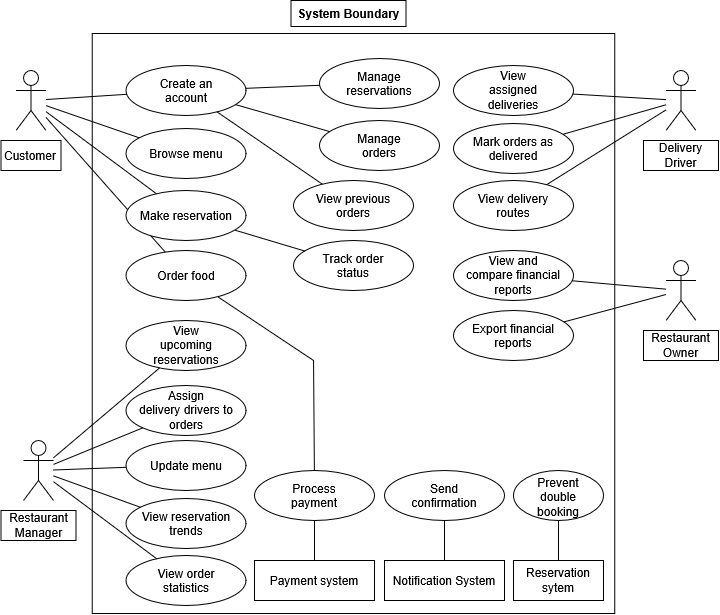

The diagram above was exported from draw.io. Its source (the exported page's mxGraphModel, read from the mxfile embedded in the PNG):
<mxGraphModel dx="685" dy="925" grid="1" gridSize="10" guides="1" tooltips="1" connect="1" arrows="1" fold="1" page="1" pageScale="1" pageWidth="827" pageHeight="1169" background="light-dark(#FFFFFF,#FFFFFF)" math="0" shadow="0">
  <root>
    <mxCell id="0" />
    <mxCell id="uPbWY4uEyaeZyaGZvU67-10" parent="0" value="Background" />
    <mxCell id="TBBkV8oLZ4BvgstzBtXd-29" parent="uPbWY4uEyaeZyaGZvU67-10" style="rounded=0;whiteSpace=wrap;html=1;strokeColor=light-dark(#000000,#000000);fillColor=light-dark(#FFFFFF,#FFFFFF);" value="" vertex="1">
      <mxGeometry height="580" width="522.5" x="138.75" y="173" as="geometry" />
    </mxCell>
    <mxCell id="TBBkV8oLZ4BvgstzBtXd-30" parent="uPbWY4uEyaeZyaGZvU67-10" style="text;align=center;fontStyle=1;verticalAlign=middle;spacingLeft=3;spacingRight=3;strokeColor=light-dark(#000000,#000000);rotatable=0;points=[[0,0.5],[1,0.5]];portConstraint=eastwest;html=1;fontColor=light-dark(#000000,#000000);fillColor=light-dark(#FFFFFF,#FFFFFF);" value="System Boundary" vertex="1">
      <mxGeometry height="26" width="115" x="337.5" y="140" as="geometry" />
    </mxCell>
    <mxCell id="TBBkV8oLZ4BvgstzBtXd-32" parent="uPbWY4uEyaeZyaGZvU67-10" style="shape=umlActor;verticalLabelPosition=bottom;verticalAlign=top;html=1;outlineConnect=0;labelPerimeter=1;strokeColor=light-dark(#000000,#000000);fillColor=light-dark(#FFFFFF,#FFFFFF);" value="Actor" vertex="1">
      <mxGeometry height="60" width="30" x="62.5" y="210" as="geometry" />
    </mxCell>
    <mxCell id="TBBkV8oLZ4BvgstzBtXd-33" parent="uPbWY4uEyaeZyaGZvU67-10" style="text;html=1;whiteSpace=wrap;strokeColor=light-dark(#000000,#000000);fillColor=light-dark(#FFFFFF,#FFFFFF);align=center;verticalAlign=middle;rounded=0;fontColor=light-dark(#000000,#000000);labelBorderColor=none;" value="Customer" vertex="1">
      <mxGeometry height="30" width="60" x="47.5" y="280" as="geometry" />
    </mxCell>
    <mxCell id="TBBkV8oLZ4BvgstzBtXd-34" parent="uPbWY4uEyaeZyaGZvU67-10" style="shape=umlActor;verticalLabelPosition=bottom;verticalAlign=top;html=1;outlineConnect=0;labelPerimeter=1;strokeColor=light-dark(#000000,#000000);fillColor=light-dark(#FFFFFF,#FFFFFF);" value="Actor" vertex="1">
      <mxGeometry height="60" width="30" x="70" y="580" as="geometry" />
    </mxCell>
    <mxCell id="TBBkV8oLZ4BvgstzBtXd-35" parent="uPbWY4uEyaeZyaGZvU67-10" style="text;html=1;whiteSpace=wrap;strokeColor=light-dark(#000000,#000000);fillColor=light-dark(#FFFFFF,#FFFFFF);align=center;verticalAlign=middle;rounded=0;fontColor=light-dark(#000000,#000000);labelBorderColor=none;" value="Restaurant Manager" vertex="1">
      <mxGeometry height="30" width="75" x="47.5" y="650" as="geometry" />
    </mxCell>
    <mxCell id="TBBkV8oLZ4BvgstzBtXd-36" parent="uPbWY4uEyaeZyaGZvU67-10" style="shape=umlActor;verticalLabelPosition=bottom;verticalAlign=top;html=1;outlineConnect=0;labelPerimeter=1;strokeColor=light-dark(#000000,#000000);fillColor=light-dark(#FFFFFF,#FFFFFF);" value="Actor" vertex="1">
      <mxGeometry height="60" width="30" x="712.5" y="210" as="geometry" />
    </mxCell>
    <mxCell id="TBBkV8oLZ4BvgstzBtXd-37" parent="uPbWY4uEyaeZyaGZvU67-10" style="text;html=1;whiteSpace=wrap;strokeColor=light-dark(#000000,#000000);fillColor=light-dark(#FFFFFF,#FFFFFF);align=center;verticalAlign=middle;rounded=0;fontColor=light-dark(#000000,#000000);labelBorderColor=none;" value="Delivery Driver" vertex="1">
      <mxGeometry height="30" width="75" x="690" y="280" as="geometry" />
    </mxCell>
    <mxCell id="TBBkV8oLZ4BvgstzBtXd-38" parent="uPbWY4uEyaeZyaGZvU67-10" style="shape=umlActor;verticalLabelPosition=bottom;verticalAlign=top;html=1;outlineConnect=0;labelPerimeter=1;strokeColor=light-dark(#000000,#000000);fillColor=light-dark(#FFFFFF,#FFFFFF);" value="Actor" vertex="1">
      <mxGeometry height="60" width="30" x="712.5" y="400" as="geometry" />
    </mxCell>
    <mxCell id="TBBkV8oLZ4BvgstzBtXd-39" parent="uPbWY4uEyaeZyaGZvU67-10" style="text;html=1;whiteSpace=wrap;strokeColor=light-dark(#000000,#000000);fillColor=light-dark(#FFFFFF,#FFFFFF);align=center;verticalAlign=middle;rounded=0;fontColor=light-dark(#000000,#000000);labelBorderColor=none;" value="&lt;div&gt;Restaurant&lt;/div&gt;&lt;div&gt;Owner&lt;/div&gt;" vertex="1">
      <mxGeometry height="30" width="75" x="690" y="470" as="geometry" />
    </mxCell>
    <mxCell id="TBBkV8oLZ4BvgstzBtXd-41" parent="uPbWY4uEyaeZyaGZvU67-10" style="ellipse;whiteSpace=wrap;html=1;shapeInside=1;fillColor=light-dark(#FFFFFF,#FFFFFF);strokeColor=light-dark(#000000,#000000);fontColor=light-dark(#000000,#000000);" value="Browse menu" vertex="1">
      <mxGeometry height="50" width="120" x="172.5" y="268" as="geometry" />
    </mxCell>
    <mxCell id="TBBkV8oLZ4BvgstzBtXd-44" parent="uPbWY4uEyaeZyaGZvU67-10" style="ellipse;whiteSpace=wrap;html=1;shapeInside=1;fillColor=light-dark(#FFFFFF,#FFFFFF);strokeColor=light-dark(#000000,#000000);fontColor=light-dark(#000000,#000000);" value="Order food" vertex="1">
      <mxGeometry height="50" width="120" x="172.5" y="390" as="geometry" />
    </mxCell>
    <mxCell id="TBBkV8oLZ4BvgstzBtXd-46" edge="1" parent="uPbWY4uEyaeZyaGZvU67-10" source="TBBkV8oLZ4BvgstzBtXd-41" style="endArrow=none;html=1;rounded=0;defaultLabelBackgroundColor=page;strokeColor=light-dark(#000000,#000000);" target="TBBkV8oLZ4BvgstzBtXd-32" value="">
      <mxGeometry height="50" relative="1" width="50" as="geometry">
        <mxPoint x="252.5" y="530" as="sourcePoint" />
        <mxPoint x="302.5" y="480" as="targetPoint" />
      </mxGeometry>
    </mxCell>
    <mxCell id="TBBkV8oLZ4BvgstzBtXd-48" edge="1" parent="uPbWY4uEyaeZyaGZvU67-10" source="TBBkV8oLZ4BvgstzBtXd-44" style="endArrow=none;html=1;rounded=0;defaultLabelBackgroundColor=page;strokeColor=light-dark(#000000,#000000);" target="TBBkV8oLZ4BvgstzBtXd-32" value="">
      <mxGeometry height="50" relative="1" width="50" as="geometry">
        <mxPoint x="202.5" y="240" as="sourcePoint" />
        <mxPoint x="122.5" y="243" as="targetPoint" />
      </mxGeometry>
    </mxCell>
    <mxCell id="TBBkV8oLZ4BvgstzBtXd-49" edge="1" parent="uPbWY4uEyaeZyaGZvU67-10" source="TBBkV8oLZ4BvgstzBtXd-45" style="endArrow=none;html=1;rounded=0;defaultLabelBackgroundColor=page;strokeColor=light-dark(#000000,#000000);" target="TBBkV8oLZ4BvgstzBtXd-32" value="">
      <mxGeometry height="50" relative="1" width="50" as="geometry">
        <mxPoint x="232.5" y="270" as="sourcePoint" />
        <mxPoint x="152.5" y="273" as="targetPoint" />
      </mxGeometry>
    </mxCell>
    <mxCell id="TBBkV8oLZ4BvgstzBtXd-51" parent="uPbWY4uEyaeZyaGZvU67-10" style="ellipse;whiteSpace=wrap;html=1;shapeInside=1;fillColor=light-dark(#FFFFFF,#FFFFFF);strokeColor=light-dark(#000000,#000000);fontColor=light-dark(#000000,#000000);" value="Create an account" vertex="1">
      <mxGeometry height="50" width="120" x="172.5" y="205" as="geometry" />
    </mxCell>
    <mxCell id="TBBkV8oLZ4BvgstzBtXd-53" parent="uPbWY4uEyaeZyaGZvU67-10" style="rounded=0;whiteSpace=wrap;html=1;fillColor=light-dark(#FFFFFF,#FFFFFF);strokeColor=light-dark(#000000,#000000);fontColor=light-dark(#000000,#000000);" value="&lt;div&gt;Notification System&lt;/div&gt;" vertex="1">
      <mxGeometry height="40" width="120" x="431" y="700" as="geometry" />
    </mxCell>
    <mxCell id="TBBkV8oLZ4BvgstzBtXd-55" parent="uPbWY4uEyaeZyaGZvU67-10" style="ellipse;whiteSpace=wrap;html=1;shapeInside=1;fillColor=light-dark(#FFFFFF,#FFFFFF);strokeColor=light-dark(#000000,#000000);fontColor=light-dark(#000000,#000000);" value="Manage reservations" vertex="1">
      <mxGeometry height="50" width="120" x="366" y="198" as="geometry" />
    </mxCell>
    <mxCell id="TBBkV8oLZ4BvgstzBtXd-56" parent="uPbWY4uEyaeZyaGZvU67-10" style="ellipse;whiteSpace=wrap;html=1;shapeInside=1;fillColor=light-dark(#FFFFFF,#FFFFFF);strokeColor=light-dark(#000000,#000000);fontColor=light-dark(#000000,#000000);" value="Manage&lt;div&gt;orders&lt;/div&gt;" vertex="1">
      <mxGeometry height="50" width="120" x="366" y="260" as="geometry" />
    </mxCell>
    <mxCell id="TBBkV8oLZ4BvgstzBtXd-58" parent="uPbWY4uEyaeZyaGZvU67-10" style="ellipse;whiteSpace=wrap;html=1;shapeInside=1;fillColor=light-dark(#FFFFFF,#FFFFFF);strokeColor=light-dark(#000000,#000000);fontColor=light-dark(#000000,#000000);" value="Track order status" vertex="1">
      <mxGeometry height="50" width="120" x="340" y="380" as="geometry" />
    </mxCell>
    <mxCell id="TBBkV8oLZ4BvgstzBtXd-59" edge="1" parent="uPbWY4uEyaeZyaGZvU67-10" source="TBBkV8oLZ4BvgstzBtXd-51" style="endArrow=none;html=1;rounded=0;defaultLabelBackgroundColor=page;strokeColor=light-dark(#000000,#000000);" target="TBBkV8oLZ4BvgstzBtXd-32" value="">
      <mxGeometry height="50" relative="1" width="50" as="geometry">
        <mxPoint x="254" y="304" as="sourcePoint" />
        <mxPoint x="160" y="270" as="targetPoint" />
      </mxGeometry>
    </mxCell>
    <mxCell id="TBBkV8oLZ4BvgstzBtXd-60" edge="1" parent="uPbWY4uEyaeZyaGZvU67-10" source="TBBkV8oLZ4BvgstzBtXd-55" style="endArrow=none;html=1;rounded=0;defaultLabelBackgroundColor=page;strokeColor=light-dark(#000000,#000000);" target="TBBkV8oLZ4BvgstzBtXd-51" value="">
      <mxGeometry height="50" relative="1" width="50" as="geometry">
        <mxPoint x="374" y="264" as="sourcePoint" />
        <mxPoint x="280" y="230" as="targetPoint" />
      </mxGeometry>
    </mxCell>
    <mxCell id="TBBkV8oLZ4BvgstzBtXd-61" edge="1" parent="uPbWY4uEyaeZyaGZvU67-10" source="TBBkV8oLZ4BvgstzBtXd-56" style="endArrow=none;html=1;rounded=0;defaultLabelBackgroundColor=page;strokeColor=light-dark(#000000,#000000);" target="TBBkV8oLZ4BvgstzBtXd-51" value="">
      <mxGeometry height="50" relative="1" width="50" as="geometry">
        <mxPoint x="357" y="230" as="sourcePoint" />
        <mxPoint x="310" y="230" as="targetPoint" />
      </mxGeometry>
    </mxCell>
    <mxCell id="TBBkV8oLZ4BvgstzBtXd-62" edge="1" parent="uPbWY4uEyaeZyaGZvU67-10" source="TBBkV8oLZ4BvgstzBtXd-58" style="endArrow=none;html=1;rounded=0;defaultLabelBackgroundColor=page;strokeColor=light-dark(#000000,#000000);" target="TBBkV8oLZ4BvgstzBtXd-45" value="">
      <mxGeometry height="50" relative="1" width="50" as="geometry">
        <mxPoint x="357" y="290" as="sourcePoint" />
        <mxPoint x="310" y="290" as="targetPoint" />
      </mxGeometry>
    </mxCell>
    <mxCell id="TBBkV8oLZ4BvgstzBtXd-63" edge="1" parent="uPbWY4uEyaeZyaGZvU67-10" source="TBBkV8oLZ4BvgstzBtXd-64" style="endArrow=none;html=1;rounded=0;defaultLabelBackgroundColor=page;strokeColor=light-dark(#000000,#000000);" target="TBBkV8oLZ4BvgstzBtXd-51" value="">
      <mxGeometry height="50" relative="1" width="50" as="geometry">
        <mxPoint x="447" y="300" as="sourcePoint" />
        <mxPoint x="400" y="300" as="targetPoint" />
      </mxGeometry>
    </mxCell>
    <mxCell id="TBBkV8oLZ4BvgstzBtXd-64" parent="uPbWY4uEyaeZyaGZvU67-10" style="ellipse;whiteSpace=wrap;html=1;shapeInside=1;fillColor=light-dark(#FFFFFF,#FFFFFF);strokeColor=light-dark(#000000,#000000);fontColor=light-dark(#000000,#000000);" value="View previous orders" vertex="1">
      <mxGeometry height="50" width="120" x="340" y="320" as="geometry" />
    </mxCell>
    <mxCell id="TBBkV8oLZ4BvgstzBtXd-45" parent="uPbWY4uEyaeZyaGZvU67-10" style="ellipse;whiteSpace=wrap;html=1;shapeInside=1;fillColor=light-dark(#FFFFFF,#FFFFFF);strokeColor=light-dark(#000000,#000000);fontColor=light-dark(#000000,#000000);" value="Make reservation" vertex="1">
      <mxGeometry height="50" width="120" x="172.5" y="330" as="geometry" />
    </mxCell>
    <mxCell id="TBBkV8oLZ4BvgstzBtXd-65" parent="uPbWY4uEyaeZyaGZvU67-10" style="ellipse;whiteSpace=wrap;html=1;shapeInside=1;fillColor=light-dark(#FFFFFF,#FFFFFF);strokeColor=light-dark(#000000,#000000);fontColor=light-dark(#000000,#000000);" value="Send confirmation" vertex="1">
      <mxGeometry height="50" width="120" x="431" y="610" as="geometry" />
    </mxCell>
    <mxCell id="TBBkV8oLZ4BvgstzBtXd-66" edge="1" parent="uPbWY4uEyaeZyaGZvU67-10" source="TBBkV8oLZ4BvgstzBtXd-53" style="endArrow=none;html=1;rounded=0;defaultLabelBackgroundColor=page;strokeColor=light-dark(#000000,#000000);" target="TBBkV8oLZ4BvgstzBtXd-65" value="">
      <mxGeometry height="50" relative="1" width="50" as="geometry">
        <mxPoint x="591" y="701" as="sourcePoint" />
        <mxPoint x="521" y="680" as="targetPoint" />
      </mxGeometry>
    </mxCell>
    <mxCell id="TBBkV8oLZ4BvgstzBtXd-67" parent="uPbWY4uEyaeZyaGZvU67-10" style="rounded=0;whiteSpace=wrap;html=1;fillColor=light-dark(#FFFFFF,#FFFFFF);strokeColor=light-dark(#000000,#000000);fontColor=light-dark(#000000,#000000);" value="Payment system" vertex="1">
      <mxGeometry height="40" width="120" x="301" y="700" as="geometry" />
    </mxCell>
    <mxCell id="TBBkV8oLZ4BvgstzBtXd-68" parent="uPbWY4uEyaeZyaGZvU67-10" style="ellipse;whiteSpace=wrap;html=1;shapeInside=1;fillColor=light-dark(#FFFFFF,#FFFFFF);strokeColor=light-dark(#000000,#000000);fontColor=light-dark(#000000,#000000);" value="Process payment" vertex="1">
      <mxGeometry height="50" width="120" x="301" y="610" as="geometry" />
    </mxCell>
    <mxCell id="TBBkV8oLZ4BvgstzBtXd-69" edge="1" parent="uPbWY4uEyaeZyaGZvU67-10" source="TBBkV8oLZ4BvgstzBtXd-67" style="endArrow=none;html=1;rounded=0;defaultLabelBackgroundColor=page;strokeColor=light-dark(#000000,#000000);" target="TBBkV8oLZ4BvgstzBtXd-68" value="">
      <mxGeometry height="50" relative="1" width="50" as="geometry">
        <mxPoint x="461" y="701" as="sourcePoint" />
        <mxPoint x="391" y="680" as="targetPoint" />
      </mxGeometry>
    </mxCell>
    <mxCell id="TBBkV8oLZ4BvgstzBtXd-70" parent="uPbWY4uEyaeZyaGZvU67-10" style="ellipse;whiteSpace=wrap;html=1;shapeInside=1;fillColor=light-dark(#FFFFFF,#FFFFFF);strokeColor=light-dark(#000000,#000000);fontColor=light-dark(#000000,#000000);" value="View upcoming reservations" vertex="1">
      <mxGeometry height="50" width="120" x="172.5" y="460" as="geometry" />
    </mxCell>
    <mxCell id="TBBkV8oLZ4BvgstzBtXd-71" parent="uPbWY4uEyaeZyaGZvU67-10" style="ellipse;whiteSpace=wrap;html=1;shapeInside=1;fillColor=light-dark(#FFFFFF,#FFFFFF);strokeColor=light-dark(#000000,#000000);fontColor=light-dark(#000000,#000000);" value="Assign delivery drivers to orders" vertex="1">
      <mxGeometry height="50" width="120" x="172.5" y="525" as="geometry" />
    </mxCell>
    <mxCell id="TBBkV8oLZ4BvgstzBtXd-72" parent="uPbWY4uEyaeZyaGZvU67-10" style="ellipse;whiteSpace=wrap;html=1;shapeInside=1;fillColor=light-dark(#FFFFFF,#FFFFFF);strokeColor=light-dark(#000000,#000000);fontColor=light-dark(#000000,#000000);" value="Update menu" vertex="1">
      <mxGeometry height="50" width="120" x="172.5" y="580" as="geometry" />
    </mxCell>
    <mxCell id="TBBkV8oLZ4BvgstzBtXd-73" parent="uPbWY4uEyaeZyaGZvU67-10" style="ellipse;whiteSpace=wrap;html=1;shapeInside=1;fillColor=light-dark(#FFFFFF,#FFFFFF);strokeColor=light-dark(#000000,#000000);fontColor=light-dark(#000000,#000000);" value="View reservation trends" vertex="1">
      <mxGeometry height="50" width="120" x="172.5" y="638" as="geometry" />
    </mxCell>
    <mxCell id="TBBkV8oLZ4BvgstzBtXd-74" edge="1" parent="uPbWY4uEyaeZyaGZvU67-10" source="TBBkV8oLZ4BvgstzBtXd-70" style="endArrow=none;html=1;rounded=0;defaultLabelBackgroundColor=page;strokeColor=light-dark(#000000,#000000);" target="TBBkV8oLZ4BvgstzBtXd-34" value="">
      <mxGeometry height="50" relative="1" width="50" as="geometry">
        <mxPoint x="269" y="505" as="sourcePoint" />
        <mxPoint x="150" y="370" as="targetPoint" />
      </mxGeometry>
    </mxCell>
    <mxCell id="TBBkV8oLZ4BvgstzBtXd-75" edge="1" parent="uPbWY4uEyaeZyaGZvU67-10" source="TBBkV8oLZ4BvgstzBtXd-71" style="endArrow=none;html=1;rounded=0;defaultLabelBackgroundColor=page;strokeColor=light-dark(#000000,#000000);" target="TBBkV8oLZ4BvgstzBtXd-34" value="">
      <mxGeometry height="50" relative="1" width="50" as="geometry">
        <mxPoint x="269" y="645" as="sourcePoint" />
        <mxPoint x="150" y="510" as="targetPoint" />
      </mxGeometry>
    </mxCell>
    <mxCell id="TBBkV8oLZ4BvgstzBtXd-76" edge="1" parent="uPbWY4uEyaeZyaGZvU67-10" source="TBBkV8oLZ4BvgstzBtXd-72" style="endArrow=none;html=1;rounded=0;defaultLabelBackgroundColor=page;strokeColor=light-dark(#000000,#000000);" target="TBBkV8oLZ4BvgstzBtXd-34" value="">
      <mxGeometry height="50" relative="1" width="50" as="geometry">
        <mxPoint x="299" y="695" as="sourcePoint" />
        <mxPoint x="180" y="560" as="targetPoint" />
      </mxGeometry>
    </mxCell>
    <mxCell id="TBBkV8oLZ4BvgstzBtXd-77" edge="1" parent="uPbWY4uEyaeZyaGZvU67-10" source="TBBkV8oLZ4BvgstzBtXd-73" style="endArrow=none;html=1;rounded=0;defaultLabelBackgroundColor=page;strokeColor=light-dark(#000000,#000000);" target="TBBkV8oLZ4BvgstzBtXd-34" value="">
      <mxGeometry height="50" relative="1" width="50" as="geometry">
        <mxPoint x="209" y="695" as="sourcePoint" />
        <mxPoint x="90" y="560" as="targetPoint" />
      </mxGeometry>
    </mxCell>
    <mxCell id="TBBkV8oLZ4BvgstzBtXd-78" parent="uPbWY4uEyaeZyaGZvU67-10" style="ellipse;whiteSpace=wrap;html=1;shapeInside=1;fillColor=light-dark(#FFFFFF,#FFFFFF);strokeColor=light-dark(#000000,#000000);fontColor=light-dark(#000000,#000000);" value="View order statistics" vertex="1">
      <mxGeometry height="50" width="120" x="172.5" y="695" as="geometry" />
    </mxCell>
    <mxCell id="TBBkV8oLZ4BvgstzBtXd-80" edge="1" parent="uPbWY4uEyaeZyaGZvU67-10" source="TBBkV8oLZ4BvgstzBtXd-78" style="endArrow=none;html=1;rounded=0;defaultLabelBackgroundColor=page;strokeColor=light-dark(#000000,#000000);" target="TBBkV8oLZ4BvgstzBtXd-34" value="">
      <mxGeometry height="50" relative="1" width="50" as="geometry">
        <mxPoint x="247" y="662" as="sourcePoint" />
        <mxPoint x="160" y="630" as="targetPoint" />
      </mxGeometry>
    </mxCell>
    <mxCell id="TBBkV8oLZ4BvgstzBtXd-81" parent="uPbWY4uEyaeZyaGZvU67-10" style="ellipse;whiteSpace=wrap;html=1;shapeInside=1;fillColor=light-dark(#FFFFFF,#FFFFFF);strokeColor=light-dark(#000000,#000000);fontColor=light-dark(#000000,#000000);" value="View assigned&lt;div&gt;deliveries&lt;/div&gt;" vertex="1">
      <mxGeometry height="50" width="120" x="500" y="205" as="geometry" />
    </mxCell>
    <mxCell id="TBBkV8oLZ4BvgstzBtXd-82" parent="uPbWY4uEyaeZyaGZvU67-10" style="ellipse;whiteSpace=wrap;html=1;shapeInside=1;fillColor=light-dark(#FFFFFF,#FFFFFF);strokeColor=light-dark(#000000,#000000);fontColor=light-dark(#000000,#000000);" value="Mark orders as delivered" vertex="1">
      <mxGeometry height="50" width="120" x="500" y="263" as="geometry" />
    </mxCell>
    <mxCell id="TBBkV8oLZ4BvgstzBtXd-83" parent="uPbWY4uEyaeZyaGZvU67-10" style="ellipse;whiteSpace=wrap;html=1;shapeInside=1;fillColor=light-dark(#FFFFFF,#FFFFFF);strokeColor=light-dark(#000000,#000000);fontColor=light-dark(#000000,#000000);" value="View delivery routes" vertex="1">
      <mxGeometry height="50" width="120" x="500" y="320" as="geometry" />
    </mxCell>
    <mxCell id="TBBkV8oLZ4BvgstzBtXd-84" edge="1" parent="uPbWY4uEyaeZyaGZvU67-10" source="TBBkV8oLZ4BvgstzBtXd-36" style="endArrow=none;html=1;rounded=0;defaultLabelBackgroundColor=page;strokeColor=light-dark(#000000,#000000);" target="TBBkV8oLZ4BvgstzBtXd-81" value="">
      <mxGeometry height="50" relative="1" width="50" as="geometry">
        <mxPoint x="507" y="240" as="sourcePoint" />
        <mxPoint x="460" y="240" as="targetPoint" />
      </mxGeometry>
    </mxCell>
    <mxCell id="TBBkV8oLZ4BvgstzBtXd-85" edge="1" parent="uPbWY4uEyaeZyaGZvU67-10" source="TBBkV8oLZ4BvgstzBtXd-36" style="endArrow=none;html=1;rounded=0;defaultLabelBackgroundColor=page;strokeColor=light-dark(#000000,#000000);" target="TBBkV8oLZ4BvgstzBtXd-82" value="">
      <mxGeometry height="50" relative="1" width="50" as="geometry">
        <mxPoint x="697" y="230" as="sourcePoint" />
        <mxPoint x="650" y="230" as="targetPoint" />
      </mxGeometry>
    </mxCell>
    <mxCell id="TBBkV8oLZ4BvgstzBtXd-86" edge="1" parent="uPbWY4uEyaeZyaGZvU67-10" source="TBBkV8oLZ4BvgstzBtXd-36" style="endArrow=none;html=1;rounded=0;defaultLabelBackgroundColor=page;strokeColor=light-dark(#000000,#000000);" target="TBBkV8oLZ4BvgstzBtXd-83" value="">
      <mxGeometry height="50" relative="1" width="50" as="geometry">
        <mxPoint x="697" y="260" as="sourcePoint" />
        <mxPoint x="650" y="260" as="targetPoint" />
      </mxGeometry>
    </mxCell>
    <mxCell id="TBBkV8oLZ4BvgstzBtXd-88" parent="uPbWY4uEyaeZyaGZvU67-10" style="ellipse;whiteSpace=wrap;html=1;shapeInside=1;fillColor=light-dark(#FFFFFF,#FFFFFF);strokeColor=light-dark(#000000,#000000);fontColor=light-dark(#000000,#000000);" value="View and compare financial reports" vertex="1">
      <mxGeometry height="50" width="120" x="500" y="390" as="geometry" />
    </mxCell>
    <mxCell id="TBBkV8oLZ4BvgstzBtXd-89" parent="uPbWY4uEyaeZyaGZvU67-10" style="ellipse;whiteSpace=wrap;html=1;shapeInside=1;fillColor=light-dark(#FFFFFF,#FFFFFF);strokeColor=light-dark(#000000,#000000);fontColor=light-dark(#000000,#000000);" value="Export financial reports" vertex="1">
      <mxGeometry height="50" width="120" x="500" y="450" as="geometry" />
    </mxCell>
    <mxCell id="TBBkV8oLZ4BvgstzBtXd-90" edge="1" parent="uPbWY4uEyaeZyaGZvU67-10" source="TBBkV8oLZ4BvgstzBtXd-38" style="endArrow=none;html=1;rounded=0;defaultLabelBackgroundColor=page;strokeColor=light-dark(#000000,#000000);" target="TBBkV8oLZ4BvgstzBtXd-88" value="">
      <mxGeometry height="50" relative="1" width="50" as="geometry">
        <mxPoint x="734" y="290" as="sourcePoint" />
        <mxPoint x="630" y="320" as="targetPoint" />
      </mxGeometry>
    </mxCell>
    <mxCell id="TBBkV8oLZ4BvgstzBtXd-91" edge="1" parent="uPbWY4uEyaeZyaGZvU67-10" source="TBBkV8oLZ4BvgstzBtXd-38" style="endArrow=none;html=1;rounded=0;defaultLabelBackgroundColor=page;strokeColor=light-dark(#000000,#000000);" target="TBBkV8oLZ4BvgstzBtXd-89" value="">
      <mxGeometry height="50" relative="1" width="50" as="geometry">
        <mxPoint x="724" y="439" as="sourcePoint" />
        <mxPoint x="630" y="430" as="targetPoint" />
      </mxGeometry>
    </mxCell>
    <mxCell id="TBBkV8oLZ4BvgstzBtXd-92" edge="1" parent="uPbWY4uEyaeZyaGZvU67-10" source="TBBkV8oLZ4BvgstzBtXd-68" style="endArrow=none;html=1;rounded=0;defaultLabelBackgroundColor=page;strokeColor=light-dark(#000000,#000000);" target="TBBkV8oLZ4BvgstzBtXd-44" value="">
      <mxGeometry height="50" relative="1" width="50" as="geometry">
        <Array as="points">
          <mxPoint x="360" y="500" />
        </Array>
        <mxPoint x="360" y="401" as="sourcePoint" />
        <mxPoint x="290" y="380" as="targetPoint" />
      </mxGeometry>
    </mxCell>
    <mxCell id="TBBkV8oLZ4BvgstzBtXd-109" parent="uPbWY4uEyaeZyaGZvU67-10" style="rounded=0;whiteSpace=wrap;html=1;fillColor=light-dark(#FFFFFF,#FFFFFF);strokeColor=light-dark(#000000,#000000);fontColor=light-dark(#000000,#000000);" value="Reservation sytem" vertex="1">
      <mxGeometry height="40" width="90" x="560" y="700" as="geometry" />
    </mxCell>
    <mxCell id="TBBkV8oLZ4BvgstzBtXd-111" parent="uPbWY4uEyaeZyaGZvU67-10" style="ellipse;whiteSpace=wrap;html=1;shapeInside=1;fillColor=light-dark(#FFFFFF,#FFFFFF);strokeColor=light-dark(#000000,#000000);fontColor=light-dark(#000000,#000000);" value="Prevent double booking" vertex="1">
      <mxGeometry height="50" width="90" x="560" y="610" as="geometry" />
    </mxCell>
    <mxCell id="TBBkV8oLZ4BvgstzBtXd-112" edge="1" parent="uPbWY4uEyaeZyaGZvU67-10" source="TBBkV8oLZ4BvgstzBtXd-109" style="endArrow=none;html=1;rounded=0;defaultLabelBackgroundColor=page;strokeColor=light-dark(#000000,#000000);" target="TBBkV8oLZ4BvgstzBtXd-111" value="">
      <mxGeometry height="50" relative="1" width="50" as="geometry">
        <mxPoint x="580" y="700" as="sourcePoint" />
        <mxPoint x="580" y="660" as="targetPoint" />
      </mxGeometry>
    </mxCell>
    <mxCell id="1" parent="0" />
    <mxCell id="TBBkV8oLZ4BvgstzBtXd-1" parent="0" value="Background" />
    <mxCell id="TBBkV8oLZ4BvgstzBtXd-22" parent="0" />
  </root>
</mxGraphModel>